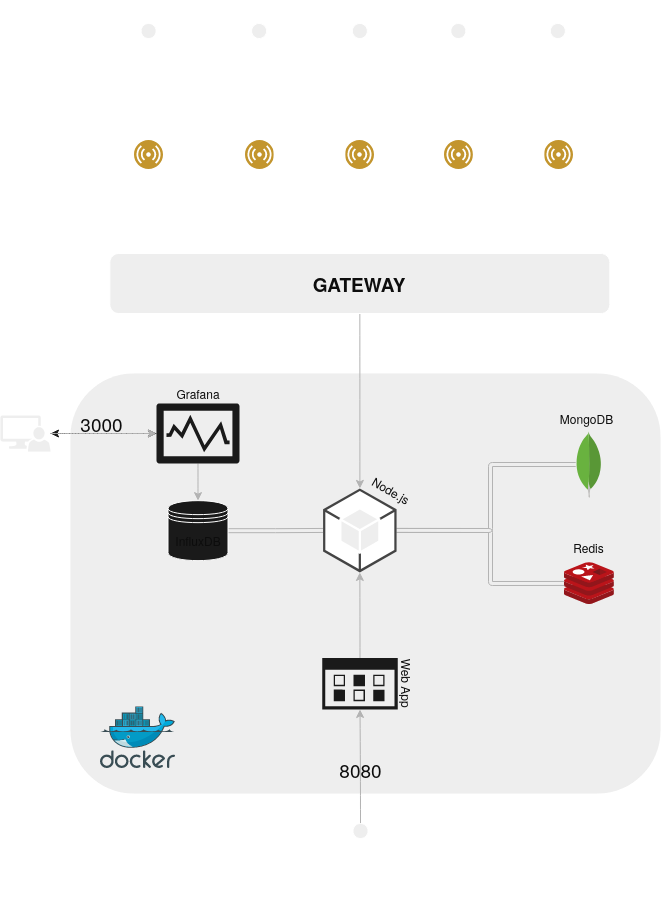

The diagram above was exported from draw.io. Its source (the exported page's mxGraphModel, read from the mxfile embedded in the PNG):
<mxGraphModel dx="2574" dy="1441" grid="1" gridSize="10" guides="1" tooltips="1" connect="1" arrows="1" fold="1" page="1" pageScale="1" pageWidth="850" pageHeight="1100" background="#182E3E" math="0" shadow="0">
  <root>
    <mxCell id="0" />
    <mxCell id="1" parent="0" />
    <mxCell id="U29mtFEnxs5tmzAk4DQH-52" value="" style="whiteSpace=wrap;html=1;shadow=0;fontSize=19;strokeColor=none;fillColor=#EEEEEE;fontColor=#0D0D0D;rounded=1;" parent="1" vertex="1">
      <mxGeometry x="560" y="570" width="590" height="420" as="geometry" />
    </mxCell>
    <mxCell id="8hfZ-_BGHtmSaoKGMDxp-4" style="edgeStyle=orthogonalEdgeStyle;orthogonalLoop=1;jettySize=auto;html=1;exitX=0.5;exitY=0.5;exitDx=0;exitDy=0;exitPerimeter=0;entryX=0;entryY=0.5;entryDx=0;entryDy=0;strokeColor=#FFFFFF;labelBackgroundColor=#182E3E;fontColor=#FFFFFF;curved=1;" parent="1" source="GgTnPUblP_NAOhPSx8kJ-2" target="8hfZ-_BGHtmSaoKGMDxp-24" edge="1">
      <mxGeometry relative="1" as="geometry">
        <mxPoint x="604.11" y="356" as="targetPoint" />
        <Array as="points">
          <mxPoint x="638.11" y="352" />
        </Array>
      </mxGeometry>
    </mxCell>
    <mxCell id="GgTnPUblP_NAOhPSx8kJ-2" value="" style="shape=umlActor;verticalLabelPosition=bottom;verticalAlign=top;html=1;outlineConnect=0;fillColor=#EEEEEE;strokeColor=#FFFFFF;fontColor=#FFFFFF;rounded=1;" parent="1" vertex="1">
      <mxGeometry x="623.11" y="220" width="30" height="60" as="geometry" />
    </mxCell>
    <mxCell id="U29mtFEnxs5tmzAk4DQH-48" style="edgeStyle=orthogonalEdgeStyle;shape=link;orthogonalLoop=1;jettySize=auto;html=1;entryX=0;entryY=0.5;entryDx=0;entryDy=0;entryPerimeter=0;strokeWidth=1;fontSize=19;strokeColor=#B3B3B3;labelBackgroundColor=#182E3E;fontColor=#0D0D0D;curved=1;" parent="1" source="GgTnPUblP_NAOhPSx8kJ-4" target="y2RKPZ7TOVDTsjYWzlFj-6" edge="1">
      <mxGeometry relative="1" as="geometry" />
    </mxCell>
    <mxCell id="GgTnPUblP_NAOhPSx8kJ-4" value="InfluxDB" style="shape=datastore;whiteSpace=wrap;html=1;fillColor=#1A1A1A;strokeColor=#FFFFFF;fontColor=#0D0D0D;rounded=1;" parent="1" vertex="1">
      <mxGeometry x="657.4999999999999" y="697.1500000000001" width="60" height="60" as="geometry" />
    </mxCell>
    <mxCell id="U29mtFEnxs5tmzAk4DQH-61" style="edgeStyle=orthogonalEdgeStyle;orthogonalLoop=1;jettySize=auto;html=1;entryX=0.5;entryY=1;entryDx=0;entryDy=0;entryPerimeter=0;strokeWidth=1;fontSize=19;strokeColor=#B3B3B3;labelBackgroundColor=#182E3E;fontColor=#FFFFFF;curved=1;" parent="1" source="GgTnPUblP_NAOhPSx8kJ-6" target="GgTnPUblP_NAOhPSx8kJ-7" edge="1">
      <mxGeometry relative="1" as="geometry" />
    </mxCell>
    <mxCell id="U29mtFEnxs5tmzAk4DQH-62" value="8080" style="edgeLabel;html=1;align=center;verticalAlign=middle;resizable=0;points=[];fontSize=19;fontColor=#0D0D0D;labelBackgroundColor=none;rounded=1;" parent="U29mtFEnxs5tmzAk4DQH-61" vertex="1" connectable="0">
      <mxGeometry x="-0.2515" y="2" relative="1" as="geometry">
        <mxPoint x="1" y="-12" as="offset" />
      </mxGeometry>
    </mxCell>
    <mxCell id="GgTnPUblP_NAOhPSx8kJ-6" value="Trainer" style="shape=umlActor;verticalLabelPosition=bottom;verticalAlign=top;html=1;outlineConnect=0;fillColor=#EEEEEE;strokeColor=#FFFFFF;fontColor=#FFFFFF;rounded=1;" parent="1" vertex="1">
      <mxGeometry x="834.9999999999999" y="1020" width="30" height="60" as="geometry" />
    </mxCell>
    <mxCell id="U29mtFEnxs5tmzAk4DQH-60" style="edgeStyle=orthogonalEdgeStyle;orthogonalLoop=1;jettySize=auto;html=1;exitX=0.5;exitY=0;exitDx=0;exitDy=0;exitPerimeter=0;entryX=0.5;entryY=1;entryDx=0;entryDy=0;entryPerimeter=0;strokeWidth=1;fontSize=19;strokeColor=#B3B3B3;labelBackgroundColor=#182E3E;fontColor=#0D0D0D;curved=1;" parent="1" source="GgTnPUblP_NAOhPSx8kJ-7" target="y2RKPZ7TOVDTsjYWzlFj-6" edge="1">
      <mxGeometry relative="1" as="geometry" />
    </mxCell>
    <mxCell id="GgTnPUblP_NAOhPSx8kJ-7" value="" style="aspect=fixed;pointerEvents=1;shadow=0;dashed=0;html=1;strokeColor=none;labelPosition=center;verticalLabelPosition=bottom;verticalAlign=top;align=center;shape=mxgraph.mscae.enterprise.management_console;fillColor=#1A1A1A;fontColor=#0D0D0D;rounded=1;" parent="1" vertex="1">
      <mxGeometry x="811.6600000000001" y="854.49" width="75.67" height="51.46" as="geometry" />
    </mxCell>
    <mxCell id="GgTnPUblP_NAOhPSx8kJ-13" value="Web App" style="text;html=1;strokeColor=none;fillColor=none;align=center;verticalAlign=middle;whiteSpace=wrap;rotation=90;fontColor=#0D0D0D;rounded=1;" parent="1" vertex="1">
      <mxGeometry x="853.9999999999999" y="870.22" width="86" height="20" as="geometry" />
    </mxCell>
    <mxCell id="U29mtFEnxs5tmzAk4DQH-63" style="edgeStyle=orthogonalEdgeStyle;orthogonalLoop=1;jettySize=auto;html=1;exitX=0.5;exitY=1;exitDx=0;exitDy=0;strokeWidth=1;fontSize=19;strokeColor=#B3B3B3;labelBackgroundColor=#182E3E;fontColor=#FFFFFF;curved=1;" parent="1" source="8hfZ-_BGHtmSaoKGMDxp-6" target="y2RKPZ7TOVDTsjYWzlFj-6" edge="1">
      <mxGeometry relative="1" as="geometry" />
    </mxCell>
    <mxCell id="8hfZ-_BGHtmSaoKGMDxp-6" value="GATEWAY" style="whiteSpace=wrap;html=1;fontSize=19;fontStyle=1;fillColor=#EEEEEE;strokeColor=#FFFFFF;fontColor=#0D0D0D;rounded=1;" parent="1" vertex="1">
      <mxGeometry x="599.35" y="450" width="500" height="60" as="geometry" />
    </mxCell>
    <mxCell id="8hfZ-_BGHtmSaoKGMDxp-9" style="edgeStyle=orthogonalEdgeStyle;orthogonalLoop=1;jettySize=auto;html=1;exitX=0.5;exitY=0.5;exitDx=0;exitDy=0;exitPerimeter=0;strokeColor=#FFFFFF;labelBackgroundColor=#182E3E;fontColor=#FFFFFF;curved=1;" parent="1" edge="1">
      <mxGeometry relative="1" as="geometry">
        <mxPoint x="280" y="197" as="targetPoint" />
        <Array as="points">
          <mxPoint x="260" y="101" />
          <mxPoint x="260" y="197" />
        </Array>
      </mxGeometry>
    </mxCell>
    <mxCell id="U29mtFEnxs5tmzAk4DQH-39" style="edgeStyle=orthogonalEdgeStyle;orthogonalLoop=1;jettySize=auto;html=1;exitX=0.5;exitY=1;exitDx=0;exitDy=0;fontSize=19;strokeColor=#FFFFFF;labelBackgroundColor=#182E3E;fontColor=#FFFFFF;curved=1;" parent="1" source="8hfZ-_BGHtmSaoKGMDxp-24" target="8hfZ-_BGHtmSaoKGMDxp-6" edge="1">
      <mxGeometry relative="1" as="geometry" />
    </mxCell>
    <mxCell id="8hfZ-_BGHtmSaoKGMDxp-24" value="" style="aspect=fixed;perimeter=ellipsePerimeter;html=1;align=center;shadow=0;dashed=0;fontSize=12;spacingTop=3;image;image=img/lib/ibm/users/sensor.svg;fillColor=#EEEEEE;strokeColor=#FFFFFF;fontColor=#FFFFFF;labelBackgroundColor=#182E3E;rounded=1;" parent="1" vertex="1">
      <mxGeometry x="624.11" y="337" width="29" height="29" as="geometry" />
    </mxCell>
    <mxCell id="8hfZ-_BGHtmSaoKGMDxp-53" value="Athlete" style="text;html=1;strokeColor=none;fillColor=none;align=center;verticalAlign=middle;whiteSpace=wrap;rotation=90;fontColor=#FFFFFF;rounded=1;" parent="1" vertex="1">
      <mxGeometry x="626.59" y="230" width="86" height="20" as="geometry" />
    </mxCell>
    <mxCell id="y2RKPZ7TOVDTsjYWzlFj-2" value="" style="aspect=fixed;html=1;points=[];align=center;image;fontSize=12;image=img/lib/mscae/Cache_Redis_Product.svg;fillColor=#EEEEEE;strokeColor=#FFFFFF;fontColor=#0D0D0D;labelBackgroundColor=#182E3E;rounded=1;" parent="1" vertex="1">
      <mxGeometry x="1053.81" y="759.1500000000001" width="50" height="42" as="geometry" />
    </mxCell>
    <mxCell id="U29mtFEnxs5tmzAk4DQH-49" style="edgeStyle=orthogonalEdgeStyle;shape=link;orthogonalLoop=1;jettySize=auto;html=1;exitX=1;exitY=0.5;exitDx=0;exitDy=0;exitPerimeter=0;strokeWidth=1;fontSize=19;strokeColor=#B3B3B3;labelBackgroundColor=#182E3E;fontColor=#0D0D0D;curved=1;" parent="1" source="y2RKPZ7TOVDTsjYWzlFj-6" target="U29mtFEnxs5tmzAk4DQH-7" edge="1">
      <mxGeometry relative="1" as="geometry">
        <Array as="points">
          <mxPoint x="980" y="726.95" />
          <mxPoint x="980" y="660.95" />
        </Array>
      </mxGeometry>
    </mxCell>
    <mxCell id="U29mtFEnxs5tmzAk4DQH-59" style="edgeStyle=orthogonalEdgeStyle;orthogonalLoop=1;jettySize=auto;html=1;exitX=1;exitY=0.5;exitDx=0;exitDy=0;exitPerimeter=0;strokeWidth=1;fontSize=19;shape=link;strokeColor=#B3B3B3;labelBackgroundColor=#182E3E;fontColor=#0D0D0D;curved=1;" parent="1" edge="1">
      <mxGeometry relative="1" as="geometry">
        <mxPoint x="886.0799999999999" y="726.95" as="sourcePoint" />
        <mxPoint x="1053.81" y="779.95" as="targetPoint" />
        <Array as="points">
          <mxPoint x="980" y="726.95" />
          <mxPoint x="980" y="779.95" />
        </Array>
      </mxGeometry>
    </mxCell>
    <mxCell id="y2RKPZ7TOVDTsjYWzlFj-6" value="" style="outlineConnect=0;dashed=0;verticalLabelPosition=bottom;verticalAlign=top;align=center;html=1;shape=mxgraph.aws3.android;fillColor=#EEEEEE;strokeColor=#FFFFFF;fontColor=#0D0D0D;rounded=1;" parent="1" vertex="1">
      <mxGeometry x="812.5799999999999" y="684.95" width="73.5" height="84" as="geometry" />
    </mxCell>
    <mxCell id="2Vgu_F5Qb6JrMDG7AGdQ-5" style="edgeStyle=orthogonalEdgeStyle;orthogonalLoop=1;jettySize=auto;html=1;entryX=0.5;entryY=0;entryDx=0;entryDy=0;strokeColor=#B3B3B3;labelBackgroundColor=#182E3E;fontColor=#0D0D0D;curved=1;" parent="1" source="U29mtFEnxs5tmzAk4DQH-1" target="GgTnPUblP_NAOhPSx8kJ-4" edge="1">
      <mxGeometry relative="1" as="geometry" />
    </mxCell>
    <mxCell id="9hV4StaPP8IS0a8LoMUU-2" value="" style="edgeStyle=orthogonalEdgeStyle;curved=1;rounded=1;orthogonalLoop=1;jettySize=auto;html=1;fontColor=#FFFFFF;strokeColor=#1A1A1A;" edge="1" parent="1" source="U29mtFEnxs5tmzAk4DQH-1" target="U29mtFEnxs5tmzAk4DQH-55">
      <mxGeometry relative="1" as="geometry" />
    </mxCell>
    <mxCell id="U29mtFEnxs5tmzAk4DQH-1" value="" style="aspect=fixed;pointerEvents=1;shadow=0;dashed=0;html=1;strokeColor=none;labelPosition=center;verticalLabelPosition=bottom;verticalAlign=top;align=center;shape=mxgraph.mscae.enterprise.performance_monitor;fillColor=#1A1A1A;fontColor=#FFFFFF;rounded=1;labelBackgroundColor=none;" parent="1" vertex="1">
      <mxGeometry x="645.8299999999999" y="600" width="83.33" height="60" as="geometry" />
    </mxCell>
    <mxCell id="U29mtFEnxs5tmzAk4DQH-2" value="Grafana" style="text;html=1;strokeColor=none;fillColor=none;align=center;verticalAlign=middle;whiteSpace=wrap;fontColor=#0D0D0D;rounded=1;" parent="1" vertex="1">
      <mxGeometry x="667.4999999999999" y="580" width="40" height="20" as="geometry" />
    </mxCell>
    <mxCell id="U29mtFEnxs5tmzAk4DQH-6" value="&lt;div&gt;Redis&lt;/div&gt;" style="text;html=1;strokeColor=none;fillColor=none;align=center;verticalAlign=middle;whiteSpace=wrap;fontColor=#0D0D0D;rounded=1;" parent="1" vertex="1">
      <mxGeometry x="1035.83" y="733.95" width="85" height="20" as="geometry" />
    </mxCell>
    <mxCell id="U29mtFEnxs5tmzAk4DQH-7" value="" style="dashed=0;outlineConnect=0;html=1;align=center;labelPosition=center;verticalLabelPosition=bottom;verticalAlign=top;shape=mxgraph.weblogos.mongodb;fillColor=#EEEEEE;strokeColor=#FFFFFF;fontColor=#0D0D0D;rounded=1;" parent="1" vertex="1">
      <mxGeometry x="1065.23" y="627.95" width="26.2" height="66.2" as="geometry" />
    </mxCell>
    <mxCell id="U29mtFEnxs5tmzAk4DQH-10" value="MongoDB" style="text;html=1;strokeColor=none;fillColor=none;align=center;verticalAlign=middle;whiteSpace=wrap;fontColor=#0D0D0D;rounded=1;" parent="1" vertex="1">
      <mxGeometry x="1033.83" y="602.95" width="85" height="25" as="geometry" />
    </mxCell>
    <mxCell id="U29mtFEnxs5tmzAk4DQH-15" style="edgeStyle=orthogonalEdgeStyle;orthogonalLoop=1;jettySize=auto;html=1;exitX=0.5;exitY=0.5;exitDx=0;exitDy=0;exitPerimeter=0;entryX=0;entryY=0.5;entryDx=0;entryDy=0;strokeColor=#FFFFFF;labelBackgroundColor=#182E3E;fontColor=#FFFFFF;curved=1;" parent="1" source="U29mtFEnxs5tmzAk4DQH-16" target="U29mtFEnxs5tmzAk4DQH-17" edge="1">
      <mxGeometry relative="1" as="geometry">
        <mxPoint x="714.61" y="356" as="targetPoint" />
        <Array as="points">
          <mxPoint x="748.61" y="352" />
        </Array>
      </mxGeometry>
    </mxCell>
    <mxCell id="U29mtFEnxs5tmzAk4DQH-16" value="" style="shape=umlActor;verticalLabelPosition=bottom;verticalAlign=top;html=1;outlineConnect=0;fillColor=#EEEEEE;strokeColor=#FFFFFF;fontColor=#FFFFFF;rounded=1;" parent="1" vertex="1">
      <mxGeometry x="733.61" y="220" width="30" height="60" as="geometry" />
    </mxCell>
    <mxCell id="U29mtFEnxs5tmzAk4DQH-40" style="edgeStyle=orthogonalEdgeStyle;orthogonalLoop=1;jettySize=auto;html=1;exitX=0.5;exitY=1;exitDx=0;exitDy=0;entryX=0.5;entryY=0;entryDx=0;entryDy=0;fontSize=19;strokeColor=#FFFFFF;labelBackgroundColor=#182E3E;fontColor=#FFFFFF;curved=1;" parent="1" source="U29mtFEnxs5tmzAk4DQH-17" target="8hfZ-_BGHtmSaoKGMDxp-6" edge="1">
      <mxGeometry relative="1" as="geometry" />
    </mxCell>
    <mxCell id="U29mtFEnxs5tmzAk4DQH-17" value="" style="aspect=fixed;perimeter=ellipsePerimeter;html=1;align=center;shadow=0;dashed=0;fontSize=12;spacingTop=3;image;image=img/lib/ibm/users/sensor.svg;fillColor=#EEEEEE;strokeColor=#FFFFFF;fontColor=#FFFFFF;labelBackgroundColor=#182E3E;rounded=1;" parent="1" vertex="1">
      <mxGeometry x="734.61" y="337" width="29" height="29" as="geometry" />
    </mxCell>
    <mxCell id="U29mtFEnxs5tmzAk4DQH-19" value="Athlete" style="text;html=1;strokeColor=none;fillColor=none;align=center;verticalAlign=middle;whiteSpace=wrap;rotation=90;fontColor=#FFFFFF;rounded=1;" parent="1" vertex="1">
      <mxGeometry x="737.09" y="230" width="86" height="20" as="geometry" />
    </mxCell>
    <mxCell id="U29mtFEnxs5tmzAk4DQH-20" style="edgeStyle=orthogonalEdgeStyle;orthogonalLoop=1;jettySize=auto;html=1;exitX=0.5;exitY=0.5;exitDx=0;exitDy=0;exitPerimeter=0;entryX=0;entryY=0.5;entryDx=0;entryDy=0;strokeColor=#FFFFFF;labelBackgroundColor=#182E3E;fontColor=#FFFFFF;curved=1;" parent="1" source="U29mtFEnxs5tmzAk4DQH-21" target="U29mtFEnxs5tmzAk4DQH-22" edge="1">
      <mxGeometry relative="1" as="geometry">
        <mxPoint x="815.35" y="356" as="targetPoint" />
        <Array as="points">
          <mxPoint x="849.35" y="352" />
        </Array>
      </mxGeometry>
    </mxCell>
    <mxCell id="U29mtFEnxs5tmzAk4DQH-21" value="" style="shape=umlActor;verticalLabelPosition=bottom;verticalAlign=top;html=1;outlineConnect=0;fillColor=#EEEEEE;strokeColor=#FFFFFF;fontColor=#FFFFFF;rounded=1;" parent="1" vertex="1">
      <mxGeometry x="834.35" y="220" width="30" height="60" as="geometry" />
    </mxCell>
    <mxCell id="U29mtFEnxs5tmzAk4DQH-24" value="Athlete" style="text;html=1;strokeColor=none;fillColor=none;align=center;verticalAlign=middle;whiteSpace=wrap;rotation=90;fontColor=#FFFFFF;rounded=1;" parent="1" vertex="1">
      <mxGeometry x="837.83" y="230" width="86" height="20" as="geometry" />
    </mxCell>
    <mxCell id="U29mtFEnxs5tmzAk4DQH-25" style="edgeStyle=orthogonalEdgeStyle;orthogonalLoop=1;jettySize=auto;html=1;exitX=0.5;exitY=0.5;exitDx=0;exitDy=0;exitPerimeter=0;entryX=0;entryY=0.5;entryDx=0;entryDy=0;strokeColor=#FFFFFF;labelBackgroundColor=#182E3E;fontColor=#FFFFFF;curved=1;" parent="1" source="U29mtFEnxs5tmzAk4DQH-26" target="U29mtFEnxs5tmzAk4DQH-27" edge="1">
      <mxGeometry relative="1" as="geometry">
        <mxPoint x="913.85" y="356" as="targetPoint" />
        <Array as="points">
          <mxPoint x="947.85" y="352" />
        </Array>
      </mxGeometry>
    </mxCell>
    <mxCell id="U29mtFEnxs5tmzAk4DQH-26" value="" style="shape=umlActor;verticalLabelPosition=bottom;verticalAlign=top;html=1;outlineConnect=0;fillColor=#EEEEEE;strokeColor=#FFFFFF;fontColor=#FFFFFF;rounded=1;" parent="1" vertex="1">
      <mxGeometry x="932.85" y="220" width="30" height="60" as="geometry" />
    </mxCell>
    <mxCell id="U29mtFEnxs5tmzAk4DQH-29" value="Athlete" style="text;html=1;strokeColor=none;fillColor=none;align=center;verticalAlign=middle;whiteSpace=wrap;rotation=90;fontColor=#FFFFFF;rounded=1;" parent="1" vertex="1">
      <mxGeometry x="936.33" y="230" width="86" height="20" as="geometry" />
    </mxCell>
    <mxCell id="U29mtFEnxs5tmzAk4DQH-30" style="edgeStyle=orthogonalEdgeStyle;orthogonalLoop=1;jettySize=auto;html=1;exitX=0.5;exitY=0.5;exitDx=0;exitDy=0;exitPerimeter=0;entryX=0;entryY=0.5;entryDx=0;entryDy=0;strokeColor=#FFFFFF;labelBackgroundColor=#182E3E;fontColor=#FFFFFF;curved=1;" parent="1" source="U29mtFEnxs5tmzAk4DQH-31" edge="1">
      <mxGeometry relative="1" as="geometry">
        <mxPoint x="1033.35" y="351.5" as="targetPoint" />
        <Array as="points">
          <mxPoint x="1047.35" y="352" />
        </Array>
      </mxGeometry>
    </mxCell>
    <mxCell id="U29mtFEnxs5tmzAk4DQH-31" value="" style="shape=umlActor;verticalLabelPosition=bottom;verticalAlign=top;html=1;outlineConnect=0;fillColor=#EEEEEE;strokeColor=#FFFFFF;fontColor=#FFFFFF;rounded=1;" parent="1" vertex="1">
      <mxGeometry x="1032.35" y="220" width="30" height="60" as="geometry" />
    </mxCell>
    <mxCell id="U29mtFEnxs5tmzAk4DQH-45" style="edgeStyle=orthogonalEdgeStyle;orthogonalLoop=1;jettySize=auto;html=1;entryX=0.5;entryY=0;entryDx=0;entryDy=0;fontSize=19;strokeColor=#FFFFFF;labelBackgroundColor=#182E3E;fontColor=#FFFFFF;curved=1;" parent="1" source="U29mtFEnxs5tmzAk4DQH-32" target="8hfZ-_BGHtmSaoKGMDxp-6" edge="1">
      <mxGeometry relative="1" as="geometry" />
    </mxCell>
    <mxCell id="U29mtFEnxs5tmzAk4DQH-32" value="" style="aspect=fixed;perimeter=ellipsePerimeter;html=1;align=center;shadow=0;dashed=0;fontSize=12;spacingTop=3;image;image=img/lib/ibm/users/sensor.svg;fillColor=#EEEEEE;strokeColor=#FFFFFF;fontColor=#FFFFFF;labelBackgroundColor=#182E3E;rounded=1;" parent="1" vertex="1">
      <mxGeometry x="1034.35" y="337" width="29" height="29" as="geometry" />
    </mxCell>
    <mxCell id="U29mtFEnxs5tmzAk4DQH-34" value="Athlete" style="text;html=1;strokeColor=none;fillColor=none;align=center;verticalAlign=middle;whiteSpace=wrap;rotation=90;fontColor=#FFFFFF;rounded=1;" parent="1" vertex="1">
      <mxGeometry x="1035.83" y="230" width="86" height="20" as="geometry" />
    </mxCell>
    <mxCell id="U29mtFEnxs5tmzAk4DQH-44" style="edgeStyle=orthogonalEdgeStyle;orthogonalLoop=1;jettySize=auto;html=1;exitX=0.5;exitY=1;exitDx=0;exitDy=0;entryX=0.5;entryY=0;entryDx=0;entryDy=0;fontSize=19;strokeColor=#FFFFFF;labelBackgroundColor=#182E3E;fontColor=#FFFFFF;curved=1;" parent="1" source="U29mtFEnxs5tmzAk4DQH-27" target="8hfZ-_BGHtmSaoKGMDxp-6" edge="1">
      <mxGeometry relative="1" as="geometry" />
    </mxCell>
    <mxCell id="U29mtFEnxs5tmzAk4DQH-27" value="" style="aspect=fixed;perimeter=ellipsePerimeter;html=1;align=center;shadow=0;dashed=0;fontSize=12;spacingTop=3;image;image=img/lib/ibm/users/sensor.svg;fillColor=#EEEEEE;strokeColor=#FFFFFF;fontColor=#FFFFFF;labelBackgroundColor=#182E3E;rounded=1;" parent="1" vertex="1">
      <mxGeometry x="933.85" y="337" width="29" height="29" as="geometry" />
    </mxCell>
    <mxCell id="U29mtFEnxs5tmzAk4DQH-43" style="edgeStyle=orthogonalEdgeStyle;orthogonalLoop=1;jettySize=auto;html=1;entryX=0.5;entryY=0;entryDx=0;entryDy=0;fontSize=19;strokeColor=#FFFFFF;labelBackgroundColor=#182E3E;fontColor=#FFFFFF;curved=1;" parent="1" source="U29mtFEnxs5tmzAk4DQH-22" target="8hfZ-_BGHtmSaoKGMDxp-6" edge="1">
      <mxGeometry relative="1" as="geometry" />
    </mxCell>
    <mxCell id="U29mtFEnxs5tmzAk4DQH-22" value="" style="aspect=fixed;perimeter=ellipsePerimeter;html=1;align=center;shadow=0;dashed=0;fontSize=12;spacingTop=3;image;image=img/lib/ibm/users/sensor.svg;fillColor=#EEEEEE;strokeColor=#FFFFFF;fontColor=#FFFFFF;labelBackgroundColor=#182E3E;rounded=1;" parent="1" vertex="1">
      <mxGeometry x="835.35" y="337" width="29" height="29" as="geometry" />
    </mxCell>
    <mxCell id="U29mtFEnxs5tmzAk4DQH-51" value="" style="aspect=fixed;html=1;points=[];align=center;image;fontSize=12;image=img/lib/mscae/Docker.svg;shadow=0;fillColor=#EEEEEE;strokeColor=#FFFFFF;fontColor=#0D0D0D;labelBackgroundColor=#182E3E;rounded=1;" parent="1" vertex="1">
      <mxGeometry x="590" y="903.45" width="75" height="61.5" as="geometry" />
    </mxCell>
    <mxCell id="U29mtFEnxs5tmzAk4DQH-56" style="edgeStyle=orthogonalEdgeStyle;orthogonalLoop=1;jettySize=auto;html=1;strokeWidth=1;fontSize=19;entryX=0;entryY=0.5;entryDx=0;entryDy=0;entryPerimeter=0;strokeColor=#1A1A1A;labelBackgroundColor=#182E3E;fontColor=#FFFFFF;curved=1;" parent="1" source="U29mtFEnxs5tmzAk4DQH-55" target="U29mtFEnxs5tmzAk4DQH-1" edge="1">
      <mxGeometry relative="1" as="geometry">
        <mxPoint x="400" y="540" as="targetPoint" />
      </mxGeometry>
    </mxCell>
    <mxCell id="U29mtFEnxs5tmzAk4DQH-58" value="&lt;font&gt;3000&lt;/font&gt;" style="edgeLabel;html=1;align=center;verticalAlign=middle;resizable=0;points=[];fontSize=19;fontColor=#0D0D0D;labelBackgroundColor=none;rounded=1;" parent="U29mtFEnxs5tmzAk4DQH-56" vertex="1" connectable="0">
      <mxGeometry x="-0.2034" y="3" relative="1" as="geometry">
        <mxPoint x="8" y="-8" as="offset" />
      </mxGeometry>
    </mxCell>
    <mxCell id="9hV4StaPP8IS0a8LoMUU-3" value="" style="edgeStyle=orthogonalEdgeStyle;curved=1;rounded=1;orthogonalLoop=1;jettySize=auto;html=1;fontColor=#FFFFFF;strokeColor=#B3B3B3;" edge="1" parent="1" source="U29mtFEnxs5tmzAk4DQH-55" target="U29mtFEnxs5tmzAk4DQH-1">
      <mxGeometry relative="1" as="geometry" />
    </mxCell>
    <mxCell id="U29mtFEnxs5tmzAk4DQH-55" value="" style="pointerEvents=1;shadow=0;dashed=0;html=1;strokeColor=none;labelPosition=center;verticalLabelPosition=bottom;verticalAlign=top;align=center;shape=mxgraph.mscae.system_center.admin_console;fontSize=19;fillColor=#EEEEEE;fontColor=#1A1A1A;rounded=1;" parent="1" vertex="1">
      <mxGeometry x="490" y="612" width="50" height="36" as="geometry" />
    </mxCell>
    <mxCell id="2Vgu_F5Qb6JrMDG7AGdQ-10" value="Node.js" style="text;html=1;strokeColor=none;fillColor=none;align=center;verticalAlign=middle;whiteSpace=wrap;rotation=30;fontColor=#0D0D0D;rounded=1;" parent="1" vertex="1">
      <mxGeometry x="837.8299999999999" y="677.1500000000001" width="86" height="20" as="geometry" />
    </mxCell>
  </root>
</mxGraphModel>